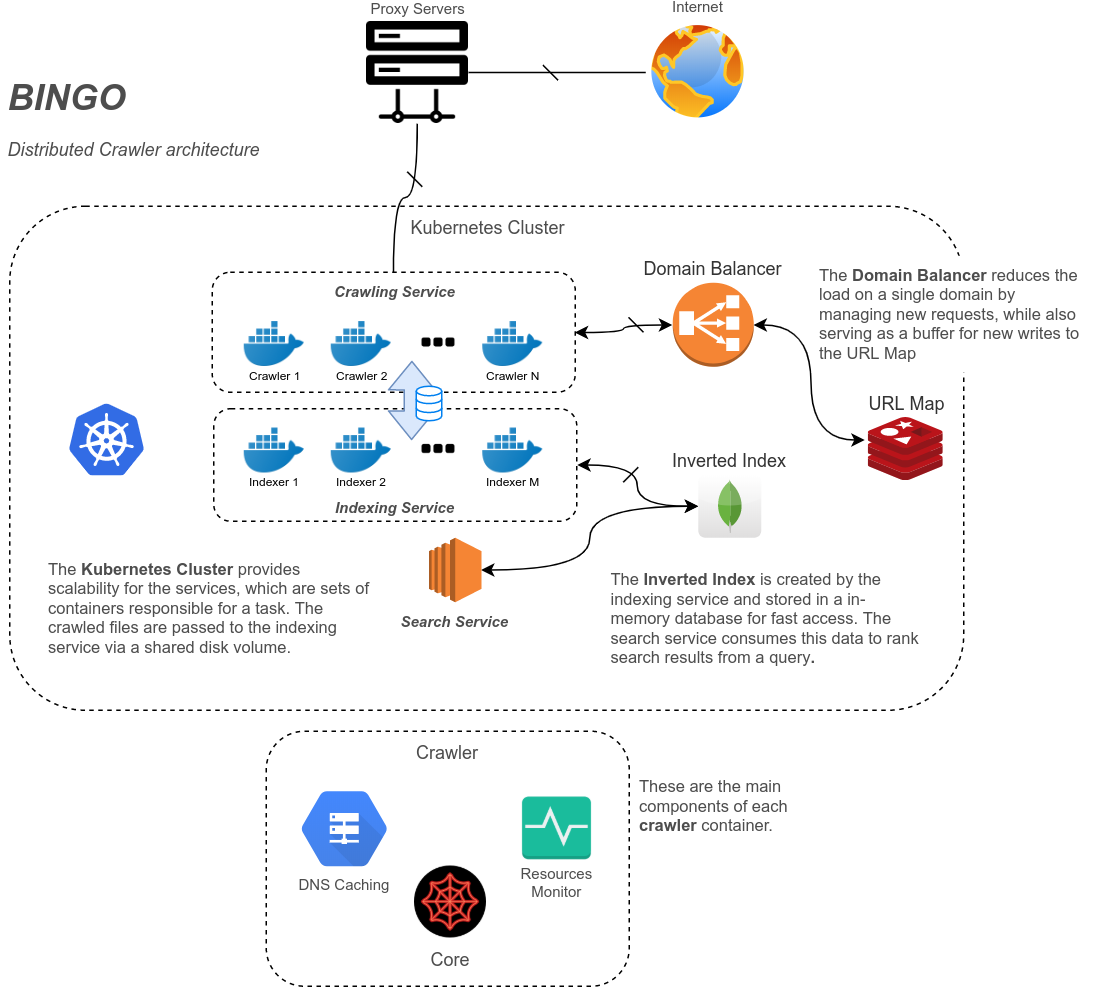

The diagram above was exported from draw.io. Its source (the exported page's mxGraphModel, read from the mxfile embedded in the PNG):
<mxGraphModel dx="1373" dy="683" grid="1" gridSize="12" guides="1" tooltips="1" connect="1" arrows="1" fold="1" page="1" pageScale="1" pageWidth="850" pageHeight="1100" background="#ffffff" math="0" shadow="0">
  <root>
    <mxCell id="0" />
    <mxCell id="1" parent="0" />
    <mxCell id="2" value="Kubernetes Cluster" style="rounded=1;whiteSpace=wrap;html=1;fontSize=12;fontColor=#4D4D4D;verticalAlign=top;labelPosition=center;verticalLabelPosition=middle;align=center;dashed=1;fillColor=none;" vertex="1" parent="1">
      <mxGeometry x="72" y="192" width="636" height="336" as="geometry" />
    </mxCell>
    <mxCell id="3" value="Indexing Service" style="rounded=1;whiteSpace=wrap;html=1;fontColor=#4D4D4D;verticalAlign=bottom;dashed=1;fillColor=none;fontSize=10;fontStyle=3" vertex="1" parent="1">
      <mxGeometry x="208" y="327" width="242" height="75" as="geometry" />
    </mxCell>
    <mxCell id="4" value="Crawling Service" style="rounded=1;whiteSpace=wrap;html=1;fontColor=#4D4D4D;verticalAlign=top;fontSize=10;labelPosition=center;verticalLabelPosition=middle;align=center;dashed=1;fillColor=none;fontStyle=3" vertex="1" parent="1">
      <mxGeometry x="207" y="236" width="242" height="80" as="geometry" />
    </mxCell>
    <mxCell id="5" value="Crawler N" style="shape=image;html=1;verticalAlign=top;verticalLabelPosition=bottom;labelBackgroundColor=#ffffff;imageAspect=0;aspect=fixed;image=https://cdn3.iconfinder.com/data/icons/social-media-2169/24/social_media_social_media_logo_docker-128.png;fontSize=8;spacingTop=-11;" vertex="1" parent="1">
      <mxGeometry x="387.5" y="264" width="40" height="40" as="geometry" />
    </mxCell>
    <mxCell id="6" style="edgeStyle=orthogonalEdgeStyle;rounded=0;orthogonalLoop=1;jettySize=auto;html=1;exitX=0.5;exitY=0;exitDx=0;exitDy=0;entryX=0.5;entryY=1;entryDx=0;entryDy=0;endArrow=none;endFill=0;fontSize=12;fontColor=#4D4D4D;curved=1;" edge="1" source="4" target="17" parent="1">
      <mxGeometry relative="1" as="geometry" />
    </mxCell>
    <mxCell id="7" style="edgeStyle=orthogonalEdgeStyle;rounded=0;orthogonalLoop=1;jettySize=auto;html=1;exitX=1;exitY=0.5;exitDx=0;exitDy=0;endArrow=classic;endFill=1;fontSize=10;fontColor=#4D4D4D;startArrow=classic;startFill=1;curved=1;" edge="1" source="3" parent="1">
      <mxGeometry relative="1" as="geometry">
        <mxPoint x="530.9999999999998" y="392" as="targetPoint" />
      </mxGeometry>
    </mxCell>
    <mxCell id="8" value="" style="aspect=fixed;html=1;points=[];align=center;image;fontSize=12;image=img/lib/mscae/Kubernetes.svg;" vertex="1" parent="1">
      <mxGeometry x="112" y="324" width="50" height="48" as="geometry" />
    </mxCell>
    <mxCell id="9" value="Crawler 1" style="shape=image;html=1;verticalAlign=top;verticalLabelPosition=bottom;labelBackgroundColor=#ffffff;imageAspect=0;aspect=fixed;image=https://cdn3.iconfinder.com/data/icons/social-media-2169/24/social_media_social_media_logo_docker-128.png;fontSize=8;spacingTop=-11;" vertex="1" parent="1">
      <mxGeometry x="228.5" y="264" width="40" height="40" as="geometry" />
    </mxCell>
    <mxCell id="10" value="" style="shape=image;html=1;verticalAlign=top;verticalLabelPosition=bottom;labelBackgroundColor=#ffffff;imageAspect=0;aspect=fixed;image=https://cdn2.iconfinder.com/data/icons/font-awesome/1792/ellipsis-h-128.png" vertex="1" parent="1">
      <mxGeometry x="344" y="270" width="28" height="28" as="geometry" />
    </mxCell>
    <mxCell id="11" style="edgeStyle=orthogonalEdgeStyle;rounded=0;orthogonalLoop=1;jettySize=auto;html=1;entryX=1;entryY=0.5;entryDx=0;entryDy=0;entryPerimeter=0;endArrow=classic;endFill=1;fontSize=10;fontColor=#4D4D4D;exitX=-0.05;exitY=0.357;exitDx=0;exitDy=0;exitPerimeter=0;curved=1;startArrow=classic;startFill=1;" edge="1" source="39" target="20" parent="1">
      <mxGeometry relative="1" as="geometry">
        <mxPoint x="665" y="332" as="sourcePoint" />
      </mxGeometry>
    </mxCell>
    <mxCell id="12" style="edgeStyle=orthogonalEdgeStyle;curved=1;rounded=0;orthogonalLoop=1;jettySize=auto;html=1;entryX=1;entryY=0.5;entryDx=0;entryDy=0;entryPerimeter=0;startArrow=classic;startFill=1;endArrow=classic;endFill=1;fontSize=10;fontColor=#4D4D4D;" edge="1" source="40" target="21" parent="1">
      <mxGeometry relative="1" as="geometry">
        <mxPoint x="531" y="392" as="sourcePoint" />
      </mxGeometry>
    </mxCell>
    <mxCell id="13" value="Crawler" style="rounded=1;whiteSpace=wrap;html=1;fontColor=#4D4D4D;verticalAlign=top;dashed=1;fillColor=none;" vertex="1" parent="1">
      <mxGeometry x="243" y="542" width="242" height="170" as="geometry" />
    </mxCell>
    <mxCell id="14" value="DNS Caching" style="shape=mxgraph.gcp.networking.cloud_dns;html=1;fillColor=#4387FD;gradientColor=#4683EA;strokeColor=none;verticalLabelPosition=bottom;verticalAlign=top;align=center;shadow=0;fontSize=10;fontColor=#4D4D4D;" vertex="1" parent="1">
      <mxGeometry x="266.5" y="582" width="57" height="50" as="geometry" />
    </mxCell>
    <mxCell id="15" value="Resources&lt;br style=&quot;font-size: 10px;&quot;&gt;Monitor" style="shape=image;html=1;verticalAlign=top;verticalLabelPosition=bottom;labelBackgroundColor=#ffffff;imageAspect=0;aspect=fixed;image=https://cdn4.iconfinder.com/data/icons/small-n-flat/24/monitor-128.png;shadow=0;strokeColor=#4D4D4D;fillColor=#FFFFFF;gradientColor=#B3B3B3;fontSize=10;fontColor=#4D4D4D;spacingBottom=0;spacingTop=-8;" vertex="1" parent="1">
      <mxGeometry x="412" y="582" width="50" height="50" as="geometry" />
    </mxCell>
    <mxCell id="16" style="edgeStyle=orthogonalEdgeStyle;rounded=0;orthogonalLoop=1;jettySize=auto;html=1;exitX=1;exitY=0.5;exitDx=0;exitDy=0;entryX=0;entryY=0.5;entryDx=0;entryDy=0;endArrow=none;endFill=0;fontSize=12;fontColor=#4D4D4D;curved=1;" edge="1" source="17" target="18" parent="1">
      <mxGeometry relative="1" as="geometry" />
    </mxCell>
    <mxCell id="17" value="Proxy Servers" style="shape=image;html=1;verticalAlign=bottom;verticalLabelPosition=top;labelBackgroundColor=#ffffff;imageAspect=0;aspect=fixed;image=https://cdn2.iconfinder.com/data/icons/electronics-17/24/electronics-02-128.png;shadow=0;strokeColor=#4D4D4D;fillColor=#FFFFFF;gradientColor=#B3B3B3;fontSize=10;fontColor=#4D4D4D;labelPosition=center;align=center;" vertex="1" parent="1">
      <mxGeometry x="310" y="69" width="68" height="68" as="geometry" />
    </mxCell>
    <mxCell id="18" value="Internet" style="aspect=fixed;perimeter=ellipsePerimeter;html=1;align=center;shadow=0;dashed=0;spacingTop=3;image;image=img/lib/active_directory/internet_globe.svg;strokeColor=#4D4D4D;fillColor=#FFFFFF;gradientColor=#B3B3B3;fontSize=10;fontColor=#4D4D4D;labelPosition=center;verticalLabelPosition=top;verticalAlign=bottom;" vertex="1" parent="1">
      <mxGeometry x="496.5" y="68" width="69" height="69" as="geometry" />
    </mxCell>
    <mxCell id="19" style="edgeStyle=orthogonalEdgeStyle;rounded=0;orthogonalLoop=1;jettySize=auto;html=1;exitX=0;exitY=0.5;exitDx=0;exitDy=0;exitPerimeter=0;entryX=1;entryY=0.5;entryDx=0;entryDy=0;endArrow=classic;endFill=1;fontSize=10;fontColor=#4D4D4D;curved=1;startArrow=classic;startFill=1;" edge="1" source="20" target="4" parent="1">
      <mxGeometry relative="1" as="geometry" />
    </mxCell>
    <mxCell id="20" value="Domain Balancer" style="outlineConnect=0;dashed=0;verticalLabelPosition=top;verticalAlign=bottom;align=center;html=1;shape=mxgraph.aws3.classic_load_balancer;fillColor=#F58534;gradientColor=none;shadow=0;strokeColor=#4D4D4D;fontSize=12;fontColor=#333333;labelPosition=center;" vertex="1" parent="1">
      <mxGeometry x="514" y="243" width="54" height="56" as="geometry" />
    </mxCell>
    <mxCell id="21" value="Search Service" style="outlineConnect=0;dashed=0;verticalLabelPosition=bottom;verticalAlign=top;align=center;html=1;shape=mxgraph.aws3.ec2;fillColor=#F58534;gradientColor=none;shadow=0;strokeColor=#4D4D4D;fontSize=10;fontColor=#4D4D4D;fontStyle=3" vertex="1" parent="1">
      <mxGeometry x="351.5" y="413" width="35" height="43" as="geometry" />
    </mxCell>
    <mxCell id="22" value="&lt;h1 style=&quot;font-size: 11px&quot;&gt;&lt;span style=&quot;font-weight: normal&quot;&gt;The &lt;/span&gt;&lt;span&gt;Domain Balancer&lt;/span&gt;&lt;span style=&quot;font-weight: normal&quot;&gt; reduces the load on a single domain by managing new requests, while also serving as a buffer for new writes to the URL Map&lt;/span&gt;&lt;br&gt;&lt;/h1&gt;" style="text;html=1;strokeColor=none;fillColor=#ffffff;spacing=5;spacingTop=-10;whiteSpace=wrap;overflow=hidden;rounded=0;shadow=0;dashed=1;fontSize=12;fontColor=#4D4D4D;" vertex="1" parent="1">
      <mxGeometry x="606.5" y="225" width="190" height="78" as="geometry" />
    </mxCell>
    <mxCell id="23" value="&lt;h1 style=&quot;font-size: 11px&quot;&gt;&lt;span style=&quot;font-weight: normal&quot;&gt;The &lt;/span&gt;&lt;span&gt;Inverted Index&lt;/span&gt;&lt;span style=&quot;font-weight: normal&quot;&gt;&amp;nbsp;is created by the indexing service and stored in a in-memory database for fast access. The search service consumes this data to rank search results from a query&lt;/span&gt;.&lt;/h1&gt;" style="text;html=1;strokeColor=none;fillColor=#ffffff;spacing=5;spacingTop=-10;whiteSpace=wrap;overflow=hidden;rounded=0;shadow=0;dashed=1;fontSize=12;fontColor=#4D4D4D;" vertex="1" parent="1">
      <mxGeometry x="468" y="428" width="219" height="78" as="geometry" />
    </mxCell>
    <mxCell id="24" value="Core" style="shape=image;html=1;verticalAlign=top;verticalLabelPosition=bottom;labelBackgroundColor=#ffffff;imageAspect=0;aspect=fixed;image=https://cdn2.iconfinder.com/data/icons/superhero-neon-circle/64/9-superhero-128.png;shadow=0;dashed=1;strokeColor=#4D4D4D;fillColor=#FFFFFF;gradientColor=#B3B3B3;fontSize=12;fontColor=#4D4D4D;" vertex="1" parent="1">
      <mxGeometry x="342" y="632" width="48" height="48" as="geometry" />
    </mxCell>
    <mxCell id="25" value="Crawler 2" style="shape=image;html=1;verticalAlign=top;verticalLabelPosition=bottom;labelBackgroundColor=#ffffff;imageAspect=0;aspect=fixed;image=https://cdn3.iconfinder.com/data/icons/social-media-2169/24/social_media_social_media_logo_docker-128.png;fontSize=8;spacingTop=-11;" vertex="1" parent="1">
      <mxGeometry x="286.5" y="264" width="40" height="40" as="geometry" />
    </mxCell>
    <mxCell id="26" value="Indexer M" style="shape=image;html=1;verticalAlign=top;verticalLabelPosition=bottom;labelBackgroundColor=#ffffff;imageAspect=0;aspect=fixed;image=https://cdn3.iconfinder.com/data/icons/social-media-2169/24/social_media_social_media_logo_docker-128.png;fontSize=8;spacingTop=-11;" vertex="1" parent="1">
      <mxGeometry x="387.5" y="335" width="40" height="40" as="geometry" />
    </mxCell>
    <mxCell id="27" value="Indexer 1" style="shape=image;html=1;verticalAlign=top;verticalLabelPosition=bottom;labelBackgroundColor=#ffffff;imageAspect=0;aspect=fixed;image=https://cdn3.iconfinder.com/data/icons/social-media-2169/24/social_media_social_media_logo_docker-128.png;fontSize=8;spacingTop=-11;" vertex="1" parent="1">
      <mxGeometry x="228.5" y="335" width="40" height="40" as="geometry" />
    </mxCell>
    <mxCell id="28" value="" style="shape=image;html=1;verticalAlign=top;verticalLabelPosition=bottom;labelBackgroundColor=#ffffff;imageAspect=0;aspect=fixed;image=https://cdn2.iconfinder.com/data/icons/font-awesome/1792/ellipsis-h-128.png" vertex="1" parent="1">
      <mxGeometry x="344" y="341" width="28" height="28" as="geometry" />
    </mxCell>
    <mxCell id="29" value="Indexer 2" style="shape=image;html=1;verticalAlign=top;verticalLabelPosition=bottom;labelBackgroundColor=#ffffff;imageAspect=0;aspect=fixed;image=https://cdn3.iconfinder.com/data/icons/social-media-2169/24/social_media_social_media_logo_docker-128.png;fontSize=8;spacingTop=-11;" vertex="1" parent="1">
      <mxGeometry x="286.5" y="335" width="40" height="40" as="geometry" />
    </mxCell>
    <mxCell id="30" value="&lt;h1 style=&quot;font-size: 11px&quot;&gt;&lt;span style=&quot;font-weight: normal&quot;&gt;The &lt;/span&gt;Kubernetes Cluster &lt;span style=&quot;font-weight: normal&quot;&gt;provides scalability for the services, which are sets of containers responsible for a task. The crawled files are passed to the indexing service via a shared disk volume.&lt;/span&gt;&lt;/h1&gt;" style="text;html=1;strokeColor=none;fillColor=#ffffff;spacing=5;spacingTop=-10;whiteSpace=wrap;overflow=hidden;rounded=0;shadow=0;dashed=1;fontSize=12;fontColor=#4D4D4D;verticalAlign=middle;" vertex="1" parent="1">
      <mxGeometry x="93" y="423" width="226" height="84" as="geometry" />
    </mxCell>
    <mxCell id="31" value="&lt;h1 style=&quot;font-size: 11px&quot;&gt;&lt;span style=&quot;font-weight: 400&quot;&gt;These are the main components of each &lt;/span&gt;crawler&lt;span style=&quot;font-weight: 400&quot;&gt; container.&lt;/span&gt;&lt;/h1&gt;" style="text;html=1;strokeColor=none;fillColor=#ffffff;spacing=5;spacingTop=-10;whiteSpace=wrap;overflow=hidden;rounded=0;shadow=0;dashed=1;fontSize=12;fontColor=#4D4D4D;verticalAlign=middle;" vertex="1" parent="1">
      <mxGeometry x="487" y="558" width="119" height="78" as="geometry" />
    </mxCell>
    <mxCell id="32" value="" style="endArrow=none;html=1;fontSize=12;fontColor=#4D4D4D;" edge="1" parent="1">
      <mxGeometry width="50" height="50" relative="1" as="geometry">
        <mxPoint x="347" y="178.9999999999999" as="sourcePoint" />
        <mxPoint x="337" y="169" as="targetPoint" />
      </mxGeometry>
    </mxCell>
    <mxCell id="33" value="" style="endArrow=none;html=1;fontSize=12;fontColor=#4D4D4D;" edge="1" parent="1">
      <mxGeometry width="50" height="50" relative="1" as="geometry">
        <mxPoint x="437.5" y="108" as="sourcePoint" />
        <mxPoint x="427.5" y="98" as="targetPoint" />
      </mxGeometry>
    </mxCell>
    <mxCell id="34" value="" style="endArrow=none;html=1;fontSize=12;fontColor=#4D4D4D;" edge="1" parent="1">
      <mxGeometry width="50" height="50" relative="1" as="geometry">
        <mxPoint x="494.5" y="276" as="sourcePoint" />
        <mxPoint x="484.5" y="266" as="targetPoint" />
      </mxGeometry>
    </mxCell>
    <mxCell id="35" value="" style="endArrow=none;html=1;fontSize=12;fontColor=#4D4D4D;" edge="1" parent="1">
      <mxGeometry width="50" height="50" relative="1" as="geometry">
        <mxPoint x="480.9999999999998" y="376" as="sourcePoint" />
        <mxPoint x="490.9999999999998" y="366" as="targetPoint" />
      </mxGeometry>
    </mxCell>
    <mxCell id="36" value="" style="shape=flexArrow;endArrow=classic;startArrow=classic;html=1;fontSize=12;fontColor=#4D4D4D;exitX=0.545;exitY=0.28;exitDx=0;exitDy=0;exitPerimeter=0;entryX=0.55;entryY=0.737;entryDx=0;entryDy=0;entryPerimeter=0;fillColor=#dae8fc;strokeColor=#6c8ebf;" edge="1" source="3" target="4" parent="1">
      <mxGeometry width="50" height="50" relative="1" as="geometry">
        <mxPoint x="311.5" y="348" as="sourcePoint" />
        <mxPoint x="340" y="298" as="targetPoint" />
      </mxGeometry>
    </mxCell>
    <mxCell id="37" value="" style="html=1;verticalLabelPosition=bottom;align=center;labelBackgroundColor=#ffffff;verticalAlign=top;strokeWidth=1;strokeColor=#0080F0;fillColor=#ffffff;shadow=0;dashed=0;shape=mxgraph.ios7.icons.data;fontSize=12;fontColor=#4D4D4D;" vertex="1" parent="1">
      <mxGeometry x="343" y="312" width="17" height="23" as="geometry" />
    </mxCell>
    <mxCell id="38" value="&lt;h1&gt;&lt;font style=&quot;font-size: 24px&quot;&gt;BINGO&lt;/font&gt;&lt;/h1&gt;&lt;p&gt;&lt;font style=&quot;font-size: 12px&quot;&gt;Distributed Crawler architecture&lt;/font&gt;&lt;/p&gt;" style="text;html=1;strokeColor=none;fillColor=none;spacing=5;spacingTop=0;whiteSpace=wrap;overflow=hidden;rounded=0;shadow=0;dashed=1;fontSize=10;fontColor=#4D4D4D;fontStyle=2;labelBorderColor=none;" vertex="1" parent="1">
      <mxGeometry x="65.5" y="83" width="220" height="100" as="geometry" />
    </mxCell>
    <mxCell id="39" value="URL Map" style="aspect=fixed;html=1;points=[];align=center;image;fontSize=12;image=img/lib/mscae/Cache_Redis_Product.svg;labelPosition=center;verticalLabelPosition=top;verticalAlign=bottom;fontColor=#333333;" vertex="1" parent="1">
      <mxGeometry x="644.5" y="333" width="50" height="42" as="geometry" />
    </mxCell>
    <mxCell id="40" value="Inverted Index" style="dashed=0;outlineConnect=0;html=1;align=center;labelPosition=center;verticalLabelPosition=top;verticalAlign=bottom;shape=mxgraph.webicons.mongodb;fillColor=#FFFFFF;gradientColor=#DFDEDE;fontColor=#333333;" vertex="1" parent="1">
      <mxGeometry x="531" y="371" width="42" height="42" as="geometry" />
    </mxCell>
  </root>
</mxGraphModel>